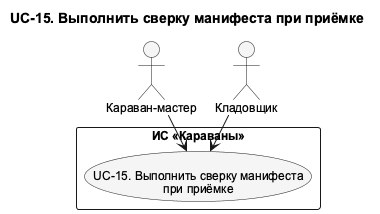

The diagram above was rendered by PlantUML. Its source (embedded in the PNG):
@startuml UC_15_Detail
!pragma layout smetana
skinparam shadowing false
skinparam defaultFontName Arial
skinparam defaultFontSize 12
skinparam backgroundColor white
skinparam nodesep 75
skinparam ranksep 100
skinparam ArrowFontSize 11
skinparam usecaseBackgroundColor #F5F5F5
skinparam activityBackgroundColor #F5F5F5
top to bottom direction
title UC-15. Выполнить сверку манифеста при приёмке

actor "Караван-мастер" as CaravanMaster
actor "Кладовщик" as Storekeeper
rectangle "ИС «Караваны»" as SystemBoundary {
  usecase "UC-15. Выполнить сверку манифеста\nпри приёмке" as UC15
}
' edge:R025
CaravanMaster --> UC15
' edge:R035
Storekeeper --> UC15
@enduml